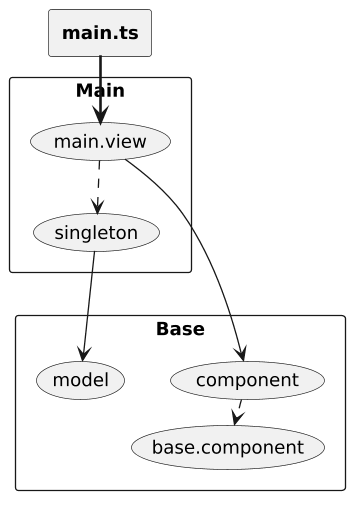

The diagram above was rendered by PlantUML. Its source (embedded in the PNG):
@startuml
skinparam ranksep 20
skinparam dpi 125
skinparam packageTitleAlignment left
rectangle "Main" {
  (main.view)
  (singleton)
}
rectangle "Base" {
  (base.component)
  (component)
  (model)
}
rectangle "<b>main.ts</b>" as main_ts
(component) ..> (base.component)
main_ts ==> (main.view)
(main.view) --> (component)
(main.view) ...> (singleton)
(singleton) ---> (model)
@enduml